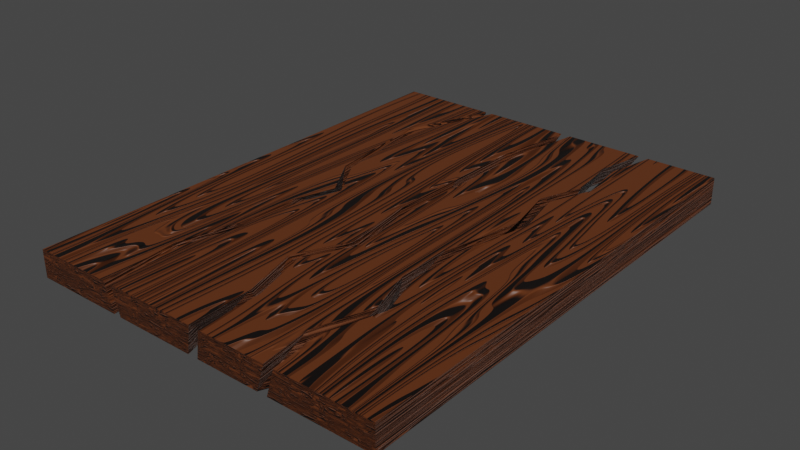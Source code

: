 # Source: WoodenDoor.blend  (saved by Blender 3.4.6; exported with 4.5.12 LTS)
import bpy
from mathutils import Matrix  # noqa: F401  (used for matrix-valued properties, if any)

bpy.ops.wm.read_factory_settings(use_empty=True)
scene = bpy.context.scene
scene.name = 'Scene'

# ---- collections
col_collection = bpy.data.collections.new('Collection'); scene.collection.children.link(col_collection)

# ---- materials (node trees are filled in below, after node groups)
mat_material = bpy.data.materials.new('Material')
mat_material.alpha_threshold = 0.0
mat_material.roughness = 0.5
mat_material.line_color = (0.0, 0.0, 0.0, 1.0)

# ---- material node trees
mat_material.use_nodes = True; mat_material.node_tree.nodes.clear()
_N = mat_material.node_tree.nodes; _L = mat_material.node_tree.links
n0 = _N.new('ShaderNodeOutputMaterial'); n0.name = 'Material Output'; n0.location = (300, 300)
n1 = _N.new('ShaderNodeTexNoise'); n1.name = 'Musgrave Texture.001'; n1.location = (-818, 136)
n1.width = 150
n1.normalize = False
n1.inputs[3].default_value = 1.0
n1.inputs[4].default_value = 0.25
n2 = _N.new('ShaderNodeMapping'); n2.name = 'Mapping'; n2.location = (-1035, 171)
n2.inputs[3].default_value = (1.0, 0.1, 1.0)
n3 = _N.new('ShaderNodeTexCoord'); n3.name = 'Texture Coordinate'; n3.location = (-1244, 112)
n4 = _N.new('ShaderNodeTexNoise'); n4.name = 'Musgrave Texture'; n4.location = (-623, 144)
n4.width = 150
n4.normalize = False
n4.inputs[3].default_value = 1.0
n4.inputs[4].default_value = 0.25
n5 = _N.new('ShaderNodeValToRGB'); n5.name = 'ColorRamp'; n5.location = (-465, 7)
while len(n5.color_ramp.elements) > 1: n5.color_ramp.elements.remove(n5.color_ramp.elements[-1])
n5.color_ramp.elements[0].position = 0.0; n5.color_ramp.elements[0].color = (0.0, 0.0, 0.0, 1.0)
_e = n5.color_ramp.elements.new(1.0); _e.color = (1.0, 1.0, 1.0, 1.0)
n6 = _N.new('ShaderNodeBsdfPrincipled'); n6.name = 'Principled BSDF'; n6.location = (10, 300)
n6.distribution = 'GGX'
n6.subsurface_method = 'RANDOM_WALK_SKIN'
n6.inputs[0].default_value = (0.1248, 0.03352, 0.007748, 1.0)
n6.inputs[3].default_value = 1.45
n6.inputs[27].default_value = (0.0, 0.0, 0.0, 1.0)
n6.inputs[28].default_value = 1.0
n7 = _N.new('ShaderNodeBump'); n7.name = 'Bump'; n7.location = (-168, -76)
n7.inputs[1].default_value = 1.0
n7.inputs[2].default_value = 1.0
_L.new(n6.outputs[0], n0.inputs[0])
_L.new(n1.outputs[0], n4.inputs[0])
_L.new(n2.outputs[0], n1.inputs[0])
_L.new(n3.outputs[3], n2.inputs[0])
_L.new(n4.outputs[0], n5.inputs[0])
_L.new(n5.outputs[0], n7.inputs[3])
_L.new(n7.outputs[0], n6.inputs[5])
n0.is_active_output = True

# ---- world
world_world = bpy.data.worlds.new('World'); scene.world = world_world
world_world.use_nodes = True; world_world.node_tree.nodes.clear()
_N = world_world.node_tree.nodes; _L = world_world.node_tree.links
n0 = _N.new('ShaderNodeOutputWorld'); n0.name = 'World Output'; n0.location = (300, 300)
n1 = _N.new('ShaderNodeBackground'); n1.name = 'Background'; n1.location = (10, 300)
n1.inputs[0].default_value = (0.05088, 0.05088, 0.05088, 1.0)
_L.new(n1.outputs[0], n0.inputs[0])
n0.is_active_output = True
world_world.color = (0.05088, 0.05088, 0.05088)
world_world.use_sun_shadow = False
world_world.sun_shadow_jitter_overblur = 0.0

# ---- meshes
me_cube_001 = bpy.data.meshes.new('Cube.001')
me_cube_001.from_pydata([(1.0, -1.0, -1.0), (1.0, -1.0, 1.0), (1.0, 1.0, -1.0), (1.0, 1.0, 1.0), (0.5838, 1.0, 1.0), (0.4469, -1.0, 1.0), (0.5182, 0.8017, 1.0), (0.5564, 0.5939, 1.0), (0.458, 0.4164, 1.0), (0.5236, 0.2049, 1.0), (0.4252, -0.1351, 1.0), (0.4252, -0.358, 1.0), (0.5127, -0.5506, 1.0), (0.4088, -0.7924, 1.0), (0.3978, -1.0, -1.0), (0.4744, 1.0, -1.0), (0.5127, -0.8226, -1.0), (0.4853, -0.543, -1.0), (0.3869, -0.3542, -1.0), (0.458, -0.12, -1.0), (0.365, 0.1822, -1.0), (0.5127, 0.507, -1.0), (0.4142, 0.8319, -1.0)], [], [(2, 3, 1, 0), (3, 4, 6, 7, 8, 9, 10, 11, 12, 13, 5, 1), (14, 16, 17, 18, 19, 20, 21, 22, 15, 2, 0), (0, 1, 5, 14), (4, 3, 2, 15), (13, 16, 14, 5), (12, 17, 16, 13), (11, 18, 17, 12), (10, 19, 18, 11), (19, 9, 20), (9, 19, 10), (8, 21, 20, 9), (7, 22, 21, 8), (4, 15, 22, 6), (7, 6, 22)])
_uv = me_cube_001.uv_layers.new(name='UVMap')
_uv.uv.foreach_set('vector', [0.375, 0.5, 0.625, 0.5, 0.625, 0.75, 0.375, 0.75, 0.625, 0.5, 0.677, 0.5, 0.6852, 0.5248, 0.6804, 0.5508, 0.6928, 0.573, 0.6845, 0.5994, 0.6969, 0.6419, 0.6969, 0.6697, 0.6859, 0.6938, 0.6989, 0.724, 0.6941, 0.75, 0.625, 0.75, 0.2997, 0.75, 0.3141, 0.7278, 0.3107, 0.6929, 0.2984, 0.6693, 0.3072, 0.64, 0.2956, 0.6022, 0.3141, 0.5616, 0.3018, 0.521, 0.3093, 0.5, 0.375, 0.5, 0.375, 0.75, 0.375, 0.75, 0.625, 0.75, 0.6941, 0.75, 0.2997, 0.75, 0.677, 0.5, 0.625, 0.5, 0.375, 0.5, 0.3093, 0.5, 0.6989, 0.724, 0.3141, 0.7278, 0.2997, 0.75, 0.6941, 0.75, 0.6859, 0.6938, 0.3107, 0.6929, 0.3141, 0.7278, 0.6989, 0.724, 0.6969, 0.6697, 0.2984, 0.6693, 0.3107, 0.6929, 0.6859, 0.6938, 0.6969, 0.6419, 0.3072, 0.64, 0.2984, 0.6693, 0.6969, 0.6697, 0.3072, 0.64, 0.0, 0.0, 0.2956, 0.6022, 0.0, 0.0, 0.3072, 0.64, 0.6969, 0.6419, 0.6928, 0.573, 0.3141, 0.5616, 0.2956, 0.6022, 0.0, 0.0, 0.6804, 0.5508, 0.3018, 0.521, 0.3141, 0.5616, 0.6928, 0.573, 0.677, 0.5, 0.3093, 0.5, 0.3018, 0.521, 0.6852, 0.5248, 0.6804, 0.5508, 0.6852, 0.5248, 0.3018, 0.521])
me_cube_001.materials.append(mat_material)
me_cube_001.update()
me_cube_003 = bpy.data.meshes.new('Cube.003')
me_cube_003.from_pydata([(0.5838, 1.0, 1.0), (0.4469, -1.0, 1.0), (0.5182, 0.8017, 1.0), (0.5564, 0.5939, 1.0), (0.458, 0.4164, 1.0), (0.5236, 0.2049, 1.0), (0.4252, -0.1351, 1.0), (0.4252, -0.358, 1.0), (0.5127, -0.5506, 1.0), (0.4088, -0.7924, 1.0), (0.1134, 1.0, 1.0), (0.04234, -1.0, 1.0), (0.02593, -0.7319, 1.0), (-0.07252, -0.4939, 1.0), (0.06968, -0.2786, 1.0), (0.004051, 0.04621, 1.0), (0.02046, 0.356, 1.0), (0.0314, 0.6846, 1.0), (0.3978, -1.0, -1.0), (0.4744, 1.0, -1.0), (0.5127, -0.8226, -1.0), (0.4853, -0.543, -1.0), (0.3869, -0.3542, -1.0), (0.458, -0.12, -1.0), (0.365, 0.1822, -1.0), (0.5127, 0.507, -1.0), (0.4142, 0.8319, -1.0), (-0.001418, 1.0, -1.0), (0.02046, -1.0, -1.0), (-0.05064, -0.849, -1.0), (0.04234, -0.6979, -1.0), (-0.01236, -0.4373, -1.0), (0.06968, -0.1578, -1.0), (0.08062, 0.1444, -1.0), (0.02046, 0.4239, -1.0), (0.09703, 0.8168, -1.0)], [], [(1, 11, 28, 18), (1, 9, 8, 7, 6, 5, 4, 3, 2, 0, 10, 17, 16, 15, 14, 13, 12, 11), (28, 29, 30, 31, 32, 33, 34, 35, 27, 19, 26, 25, 24, 23, 22, 21, 20, 18), (10, 0, 19, 27), (9, 1, 18, 20), (8, 9, 20, 21), (7, 8, 21, 22), (6, 7, 22, 23), (5, 6, 23, 24), (4, 5, 24, 25), (3, 4, 25, 26), (2, 3, 26, 19), (2, 19, 0), (10, 27, 35, 17), (35, 34, 17), (17, 34, 33, 16), (16, 33, 32, 15), (15, 32, 31, 14), (14, 31, 30, 13), (13, 30, 29, 12), (12, 29, 28, 11)])
_uv = me_cube_003.uv_layers.new(name='UVMap')
_uv.uv.foreach_set('vector', [0.6941, 0.75, 0.7447, 0.75, 0.2526, 0.75, 0.2997, 0.75, 0.6941, 0.75, 0.6989, 0.724, 0.6859, 0.6938, 0.6969, 0.6697, 0.6969, 0.6419, 0.6845, 0.5994, 0.6928, 0.573, 0.6804, 0.5508, 0.6852, 0.5248, 0.677, 0.5, 0.7358, 0.5, 0.7461, 0.5394, 0.7474, 0.5805, 0.7495, 0.6192, 0.7413, 0.6598, 0.7591, 0.6867, 0.7468, 0.7165, 0.7447, 0.75, 0.2526, 0.75, 0.2437, 0.7311, 0.2553, 0.7122, 0.2485, 0.6797, 0.2587, 0.6447, 0.2601, 0.6069, 0.2526, 0.572, 0.2621, 0.5229, 0.2498, 0.5, 0.3093, 0.5, 0.3018, 0.521, 0.3141, 0.5616, 0.2956, 0.6022, 0.3072, 0.64, 0.2984, 0.6693, 0.3107, 0.6929, 0.3141, 0.7278, 0.2997, 0.75, 0.7358, 0.5, 0.677, 0.5, 0.3093, 0.5, 0.2498, 0.5, 0.6989, 0.724, 0.6941, 0.75, 0.2997, 0.75, 0.3141, 0.7278, 0.6859, 0.6938, 0.6989, 0.724, 0.3141, 0.7278, 0.3107, 0.6929, 0.6969, 0.6697, 0.6859, 0.6938, 0.3107, 0.6929, 0.2984, 0.6693, 0.6969, 0.6419, 0.6969, 0.6697, 0.2984, 0.6693, 0.3072, 0.64, 0.6845, 0.5994, 0.6969, 0.6419, 0.3072, 0.64, 0.2956, 0.6022, 0.6928, 0.573, 0.6845, 0.5994, 0.2956, 0.6022, 0.3141, 0.5616, 0.6804, 0.5508, 0.6928, 0.573, 0.3141, 0.5616, 0.3018, 0.521, 0.6852, 0.5248, 0.6804, 0.5508, 0.3018, 0.521, 0.3093, 0.5, 0.6852, 0.5248, 0.3093, 0.5, 0.677, 0.5, 0.7358, 0.5, 0.2498, 0.5, 0.2621, 0.5229, 0.7461, 0.5394, 0.2621, 0.5229, 0.2526, 0.572, 0.7461, 0.5394, 0.7461, 0.5394, 0.2526, 0.572, 0.2601, 0.6069, 0.7474, 0.5805, 0.7474, 0.5805, 0.2601, 0.6069, 0.2587, 0.6447, 0.7495, 0.6192, 0.7495, 0.6192, 0.2587, 0.6447, 0.2485, 0.6797, 0.7413, 0.6598, 0.7413, 0.6598, 0.2485, 0.6797, 0.2553, 0.7122, 0.7591, 0.6867, 0.7591, 0.6867, 0.2553, 0.7122, 0.2437, 0.7311, 0.7468, 0.7165, 0.7468, 0.7165, 0.2437, 0.7311, 0.2526, 0.75, 0.7447, 0.75])
me_cube_003.materials.append(mat_material)
me_cube_003.update()
me_cube_004 = bpy.data.meshes.new('Cube.004')
me_cube_004.from_pydata([(0.1134, 1.0, 1.0), (0.04234, -1.0, 1.0), (0.02593, -0.7319, 1.0), (-0.07252, -0.4939, 1.0), (0.06968, -0.2786, 1.0), (0.004051, 0.04621, 1.0), (0.02046, 0.356, 1.0), (0.0314, 0.6846, 1.0), (-0.4061, 1.0, 1.0), (-0.51, -1.0, 1.0), (-0.603, 0.6317, 1.0), (-0.5374, 0.1784, 1.0), (-0.3733, -0.006668, 1.0), (-0.4499, -0.1766, 1.0), (-0.4663, -0.4297, 1.0), (-0.5538, -0.6828, 1.0), (-0.001418, 1.0, -1.0), (0.02046, -1.0, -1.0), (-0.05064, -0.849, -1.0), (0.04234, -0.6979, -1.0), (-0.01236, -0.4373, -1.0), (0.06968, -0.1578, -1.0), (0.08062, 0.1444, -1.0), (0.02046, 0.4239, -1.0), (0.09703, 0.8168, -1.0), (-0.4608, -1.0, -1.0), (-0.4389, 1.0, -1.0), (-0.5374, -0.645, -1.0), (-0.3897, -0.358, -1.0), (-0.4827, 0.0991, -1.0), (-0.428, 0.4466, -1.0), (-0.3624, 0.7299, -1.0)], [], [(1, 9, 25, 17), (1, 2, 3, 4, 5, 6, 7, 0, 8, 10, 11, 12, 13, 14, 15, 9), (25, 27, 28, 29, 30, 31, 26, 16, 24, 23, 22, 21, 20, 19, 18, 17), (8, 0, 16, 26), (8, 26, 31, 10), (30, 29, 10, 31), (10, 29, 12, 11), (12, 29, 28, 13), (13, 28, 27, 14), (14, 27, 25, 15), (9, 15, 25), (0, 7, 24, 16), (7, 6, 23, 24), (6, 5, 22, 23), (5, 4, 21, 22), (4, 3, 20, 21), (3, 2, 19, 20), (2, 1, 18, 19), (17, 18, 1)])
_uv = me_cube_004.uv_layers.new(name='UVMap')
_uv.uv.foreach_set('vector', [0.7447, 0.75, 0.8138, 0.75, 0.1924, 0.75, 0.2526, 0.75, 0.7447, 0.75, 0.7468, 0.7165, 0.7591, 0.6867, 0.7413, 0.6598, 0.7495, 0.6192, 0.7474, 0.5805, 0.7461, 0.5394, 0.7358, 0.5, 0.8008, 0.5, 0.8254, 0.546, 0.8172, 0.6027, 0.7967, 0.6258, 0.8062, 0.6471, 0.8083, 0.6787, 0.8192, 0.7104, 0.8138, 0.75, 0.1924, 0.75, 0.1828, 0.7056, 0.2013, 0.6697, 0.1897, 0.6126, 0.1965, 0.5692, 0.2047, 0.5338, 0.1951, 0.5, 0.2498, 0.5, 0.2621, 0.5229, 0.2526, 0.572, 0.2601, 0.6069, 0.2587, 0.6447, 0.2485, 0.6797, 0.2553, 0.7122, 0.2437, 0.7311, 0.2526, 0.75, 0.8008, 0.5, 0.7358, 0.5, 0.2498, 0.5, 0.1951, 0.5, 0.8008, 0.5, 0.1951, 0.5, 0.2047, 0.5338, 0.8254, 0.546, 0.1965, 0.5692, 0.1897, 0.6126, 0.8254, 0.546, 0.2047, 0.5338, 0.8254, 0.546, 0.1897, 0.6126, 0.7967, 0.6258, 0.8172, 0.6027, 0.7967, 0.6258, 0.1897, 0.6126, 0.2013, 0.6697, 0.8062, 0.6471, 0.8062, 0.6471, 0.2013, 0.6697, 0.1828, 0.7056, 0.8083, 0.6787, 0.8083, 0.6787, 0.1828, 0.7056, 0.1924, 0.75, 0.8192, 0.7104, 0.8138, 0.75, 0.8192, 0.7104, 0.1924, 0.75, 0.7358, 0.5, 0.7461, 0.5394, 0.2621, 0.5229, 0.2498, 0.5, 0.7461, 0.5394, 0.7474, 0.5805, 0.2526, 0.572, 0.2621, 0.5229, 0.7474, 0.5805, 0.7495, 0.6192, 0.2601, 0.6069, 0.2526, 0.572, 0.7495, 0.6192, 0.7413, 0.6598, 0.2587, 0.6447, 0.2601, 0.6069, 0.7413, 0.6598, 0.7591, 0.6867, 0.2485, 0.6797, 0.2587, 0.6447, 0.7591, 0.6867, 0.7468, 0.7165, 0.2553, 0.7122, 0.2485, 0.6797, 0.7468, 0.7165, 0.7447, 0.75, 0.2437, 0.7311, 0.2553, 0.7122, 0.2526, 0.75, 0.2437, 0.7311, 0.7447, 0.75])
me_cube_004.materials.append(mat_material)
me_cube_004.update()
me_cube_005 = bpy.data.meshes.new('Cube.005')
me_cube_005.from_pydata([(-1.0, -1.0, -1.0), (-1.0, -1.0, 1.0), (-1.0, 1.0, -1.0), (-1.0, 1.0, 1.0), (-0.4061, 1.0, 1.0), (-0.51, -1.0, 1.0), (-0.603, 0.6317, 1.0), (-0.5374, 0.1784, 1.0), (-0.3733, -0.006668, 1.0), (-0.4499, -0.1766, 1.0), (-0.4663, -0.4297, 1.0), (-0.5538, -0.6828, 1.0), (-0.4608, -1.0, -1.0), (-0.4389, 1.0, -1.0), (-0.5374, -0.645, -1.0), (-0.3897, -0.358, -1.0), (-0.4827, 0.0991, -1.0), (-0.428, 0.4466, -1.0), (-0.3624, 0.7299, -1.0)], [], [(0, 1, 3, 2), (0, 12, 5, 1), (2, 13, 18, 17, 16, 15, 14, 12, 0), (5, 11, 10, 9, 8, 7, 6, 4, 3, 1), (2, 3, 4, 13), (11, 5, 12, 14), (10, 11, 14, 15), (9, 10, 15, 16), (8, 9, 16, 7), (6, 7, 16, 17), (4, 6, 17, 18), (18, 13, 4)])
_uv = me_cube_005.uv_layers.new(name='UVMap')
_uv.uv.foreach_set('vector', [0.375, 0.0, 0.625, 0.0, 0.625, 0.25, 0.375, 0.25, 0.125, 0.75, 0.1924, 0.75, 0.8138, 0.75, 0.875, 0.75, 0.125, 0.5, 0.1951, 0.5, 0.2047, 0.5338, 0.1965, 0.5692, 0.1897, 0.6126, 0.2013, 0.6697, 0.1828, 0.7056, 0.1924, 0.75, 0.125, 0.75, 0.8138, 0.75, 0.8192, 0.7104, 0.8083, 0.6787, 0.8062, 0.6471, 0.7967, 0.6258, 0.8172, 0.6027, 0.8254, 0.546, 0.8008, 0.5, 0.875, 0.5, 0.875, 0.75, 0.125, 0.5, 0.875, 0.5, 0.8008, 0.5, 0.1951, 0.5, 0.8192, 0.7104, 0.8138, 0.75, 0.1924, 0.75, 0.1828, 0.7056, 0.8083, 0.6787, 0.8192, 0.7104, 0.1828, 0.7056, 0.2013, 0.6697, 0.8062, 0.6471, 0.8083, 0.6787, 0.2013, 0.6697, 0.1897, 0.6126, 0.7967, 0.6258, 0.8062, 0.6471, 0.1897, 0.6126, 0.8172, 0.6027, 0.8254, 0.546, 0.8172, 0.6027, 0.1897, 0.6126, 0.1965, 0.5692, 0.8008, 0.5, 0.8254, 0.546, 0.1965, 0.5692, 0.2047, 0.5338, 0.2047, 0.5338, 0.1951, 0.5, 0.8008, 0.5])
me_cube_005.materials.append(mat_material)
me_cube_005.update()

# ---- objects
ob_cube_002 = bpy.data.objects.new('Cube.002', me_cube_001)
ob_cube_003 = bpy.data.objects.new('Cube.003', me_cube_003)
ob_cube_004 = bpy.data.objects.new('Cube.004', me_cube_004)
ob_cube_005 = bpy.data.objects.new('Cube.005', me_cube_005)

# ---- transforms, parenting, visibility, modifiers, constraints
ob_cube_002.location = (0.05935, 1.493, 0.0)
ob_cube_002.scale = (1.0, 1.448, 0.08053)
ob_cube_003.location = (0.0, 1.493, 0.0)
ob_cube_003.scale = (1.0, 1.448, 0.08053)
ob_cube_004.location = (-0.06088, 1.493, 0.0)
ob_cube_004.scale = (1.0, 1.448, 0.08053)
ob_cube_005.location = (-0.1075, 1.493, 0.0)
ob_cube_005.scale = (1.0, 1.448, 0.08053)

# ---- collection membership
col_collection.objects.link(ob_cube_002)
col_collection.objects.link(ob_cube_003)
col_collection.objects.link(ob_cube_004)
col_collection.objects.link(ob_cube_005)

# ---- scene / render settings (as saved in the file)
scene.frame_start = 0; scene.frame_end = 50; scene.frame_set(0)
scene.render.engine = 'CYCLES'
scene.cycles.sampling_pattern = 'TABULATED_SOBOL'
scene.cycles.use_light_tree = False
scene.view_settings.view_transform = 'Filmic'
bpy.context.view_layer.update()

# ---- added for rendering (the .blend has no active camera and no usable light): camera, sun
cam_auto = bpy.data.cameras.new('AutoCamera')
cam_auto.lens = 50.0
cam_auto.sensor_width = 36.0
cam_auto.clip_end = 1000.0
ob_auto_camera = bpy.data.objects.new('AutoCamera', cam_auto)
scene.collection.objects.link(ob_auto_camera)
ob_auto_camera.location = (3.32553, -2.52642, 2.67967)
ob_auto_camera.rotation_euler = (1.09748, -7.21219e-08, 0.694738)
scene.camera = ob_auto_camera
light_auto_sun = bpy.data.lights.new('AutoSun', 'SUN')
light_auto_sun.energy = 3.0
light_auto_sun.angle = 0.0523599
ob_auto_sun = bpy.data.objects.new('AutoSun', light_auto_sun)
scene.collection.objects.link(ob_auto_sun)
ob_auto_sun.rotation_euler = (0.872665, 0.174533, 0.523599)
bpy.context.view_layer.update()

